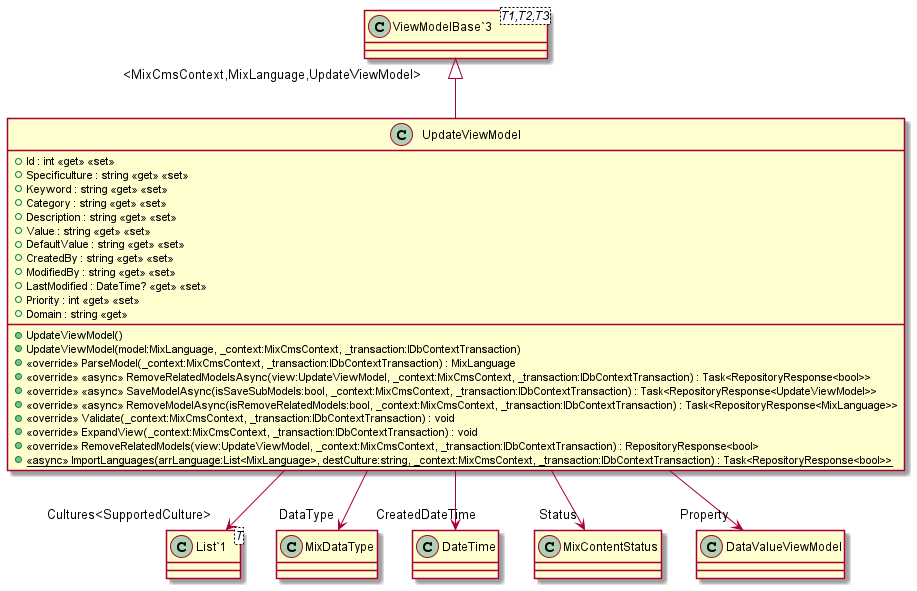

The diagram above was rendered by PlantUML. Its source (embedded in the PNG):
@startuml
class UpdateViewModel {
    + Id : int <<get>> <<set>>
    + Specificulture : string <<get>> <<set>>
    + Keyword : string <<get>> <<set>>
    + Category : string <<get>> <<set>>
    + Description : string <<get>> <<set>>
    + Value : string <<get>> <<set>>
    + DefaultValue : string <<get>> <<set>>
    + CreatedBy : string <<get>> <<set>>
    + ModifiedBy : string <<get>> <<set>>
    + LastModified : DateTime? <<get>> <<set>>
    + Priority : int <<get>> <<set>>
    + Domain : string <<get>>
    + UpdateViewModel()
    + UpdateViewModel(model:MixLanguage, _context:MixCmsContext, _transaction:IDbContextTransaction)
    + <<override>> ParseModel(_context:MixCmsContext, _transaction:IDbContextTransaction) : MixLanguage
    + <<override>> <<async>> RemoveRelatedModelsAsync(view:UpdateViewModel, _context:MixCmsContext, _transaction:IDbContextTransaction) : Task<RepositoryResponse<bool>>
    + <<override>> <<async>> SaveModelAsync(isSaveSubModels:bool, _context:MixCmsContext, _transaction:IDbContextTransaction) : Task<RepositoryResponse<UpdateViewModel>>
    + <<override>> <<async>> RemoveModelAsync(isRemoveRelatedModels:bool, _context:MixCmsContext, _transaction:IDbContextTransaction) : Task<RepositoryResponse<MixLanguage>>
    + <<override>> Validate(_context:MixCmsContext, _transaction:IDbContextTransaction) : void
    + <<override>> ExpandView(_context:MixCmsContext, _transaction:IDbContextTransaction) : void
    + <<override>> RemoveRelatedModels(view:UpdateViewModel, _context:MixCmsContext, _transaction:IDbContextTransaction) : RepositoryResponse<bool>
    + {static} <<async>> ImportLanguages(arrLanguage:List<MixLanguage>, destCulture:string, _context:MixCmsContext, _transaction:IDbContextTransaction) : Task<RepositoryResponse<bool>>
}
class "ViewModelBase`3"<T1,T2,T3> {
}
class "List`1"<T> {
}
"ViewModelBase`3" "<MixCmsContext,MixLanguage,UpdateViewModel>" <|-- UpdateViewModel
UpdateViewModel --> "Cultures<SupportedCulture>" "List`1"
UpdateViewModel --> "DataType" MixDataType
UpdateViewModel --> "CreatedDateTime" DateTime
UpdateViewModel --> "Status" MixContentStatus
UpdateViewModel --> "Property" DataValueViewModel
@enduml